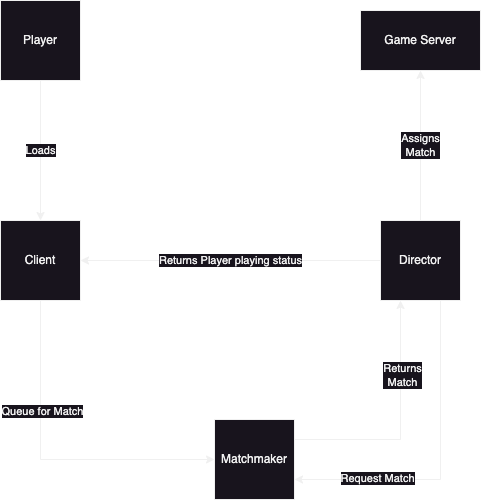

The diagram above was exported from draw.io. Its source (the exported page's mxGraphModel, read from the mxfile embedded in the PNG):
<mxGraphModel dx="1547" dy="1239" grid="1" gridSize="10" guides="1" tooltips="1" connect="1" arrows="1" fold="1" page="1" pageScale="1" pageWidth="827" pageHeight="1169" math="0" shadow="0">
  <root>
    <mxCell id="0" />
    <mxCell id="1" parent="0" />
    <mxCell id="5mk2NlRcPL6ZQes5lWHy-13" value="" style="edgeStyle=orthogonalEdgeStyle;rounded=0;orthogonalLoop=1;jettySize=auto;html=1;exitX=0.5;exitY=1;exitDx=0;exitDy=0;entryX=0;entryY=0.5;entryDx=0;entryDy=0;" edge="1" parent="1" source="5mk2NlRcPL6ZQes5lWHy-1" target="5mk2NlRcPL6ZQes5lWHy-6">
      <mxGeometry relative="1" as="geometry" />
    </mxCell>
    <mxCell id="5mk2NlRcPL6ZQes5lWHy-24" value="Queue for Match" style="edgeLabel;html=1;align=center;verticalAlign=middle;resizable=0;points=[];" vertex="1" connectable="0" parent="5mk2NlRcPL6ZQes5lWHy-13">
      <mxGeometry x="-0.3333" y="1" relative="1" as="geometry">
        <mxPoint y="-1" as="offset" />
      </mxGeometry>
    </mxCell>
    <mxCell id="5mk2NlRcPL6ZQes5lWHy-1" value="Client" style="whiteSpace=wrap;html=1;aspect=fixed;" vertex="1" parent="1">
      <mxGeometry x="160" y="360" width="80" height="80" as="geometry" />
    </mxCell>
    <mxCell id="5mk2NlRcPL6ZQes5lWHy-18" value="Assigns&lt;br&gt;Match" style="edgeStyle=orthogonalEdgeStyle;rounded=0;orthogonalLoop=1;jettySize=auto;html=1;exitX=0.5;exitY=0;exitDx=0;exitDy=0;entryX=0.5;entryY=1;entryDx=0;entryDy=0;" edge="1" parent="1" source="5mk2NlRcPL6ZQes5lWHy-2" target="5mk2NlRcPL6ZQes5lWHy-17">
      <mxGeometry relative="1" as="geometry" />
    </mxCell>
    <mxCell id="5mk2NlRcPL6ZQes5lWHy-19" style="edgeStyle=orthogonalEdgeStyle;rounded=0;orthogonalLoop=1;jettySize=auto;html=1;exitX=0.75;exitY=1;exitDx=0;exitDy=0;entryX=1;entryY=0.75;entryDx=0;entryDy=0;" edge="1" parent="1" source="5mk2NlRcPL6ZQes5lWHy-2" target="5mk2NlRcPL6ZQes5lWHy-6">
      <mxGeometry relative="1" as="geometry" />
    </mxCell>
    <mxCell id="5mk2NlRcPL6ZQes5lWHy-20" value="Request Match" style="edgeLabel;html=1;align=center;verticalAlign=middle;resizable=0;points=[];" vertex="1" connectable="0" parent="5mk2NlRcPL6ZQes5lWHy-19">
      <mxGeometry x="0.4963" y="-2" relative="1" as="geometry">
        <mxPoint as="offset" />
      </mxGeometry>
    </mxCell>
    <mxCell id="5mk2NlRcPL6ZQes5lWHy-22" value="Returns Player playing status" style="edgeStyle=orthogonalEdgeStyle;rounded=0;orthogonalLoop=1;jettySize=auto;html=1;exitX=0;exitY=0.5;exitDx=0;exitDy=0;entryX=1;entryY=0.5;entryDx=0;entryDy=0;" edge="1" parent="1" source="5mk2NlRcPL6ZQes5lWHy-2" target="5mk2NlRcPL6ZQes5lWHy-1">
      <mxGeometry relative="1" as="geometry" />
    </mxCell>
    <mxCell id="5mk2NlRcPL6ZQes5lWHy-2" value="Director" style="whiteSpace=wrap;html=1;aspect=fixed;" vertex="1" parent="1">
      <mxGeometry x="540" y="360" width="80" height="80" as="geometry" />
    </mxCell>
    <mxCell id="5mk2NlRcPL6ZQes5lWHy-9" value="Loads" style="edgeStyle=orthogonalEdgeStyle;rounded=0;orthogonalLoop=1;jettySize=auto;html=1;exitX=0.5;exitY=1;exitDx=0;exitDy=0;entryX=0.5;entryY=0;entryDx=0;entryDy=0;" edge="1" parent="1" source="5mk2NlRcPL6ZQes5lWHy-5" target="5mk2NlRcPL6ZQes5lWHy-1">
      <mxGeometry relative="1" as="geometry" />
    </mxCell>
    <mxCell id="5mk2NlRcPL6ZQes5lWHy-5" value="Player" style="whiteSpace=wrap;html=1;aspect=fixed;" vertex="1" parent="1">
      <mxGeometry x="160" y="140" width="80" height="80" as="geometry" />
    </mxCell>
    <mxCell id="5mk2NlRcPL6ZQes5lWHy-12" style="edgeStyle=orthogonalEdgeStyle;rounded=0;orthogonalLoop=1;jettySize=auto;html=1;exitX=1;exitY=0.25;exitDx=0;exitDy=0;entryX=0.25;entryY=1;entryDx=0;entryDy=0;" edge="1" parent="1" source="5mk2NlRcPL6ZQes5lWHy-6" target="5mk2NlRcPL6ZQes5lWHy-2">
      <mxGeometry relative="1" as="geometry" />
    </mxCell>
    <mxCell id="5mk2NlRcPL6ZQes5lWHy-16" value="Returns&lt;br&gt;Match" style="edgeLabel;html=1;align=center;verticalAlign=middle;resizable=0;points=[];" vertex="1" connectable="0" parent="5mk2NlRcPL6ZQes5lWHy-12">
      <mxGeometry x="0.053" y="-1" relative="1" as="geometry">
        <mxPoint y="-42" as="offset" />
      </mxGeometry>
    </mxCell>
    <mxCell id="5mk2NlRcPL6ZQes5lWHy-6" value="Matchmaker" style="whiteSpace=wrap;html=1;aspect=fixed;" vertex="1" parent="1">
      <mxGeometry x="374" y="559" width="80" height="80" as="geometry" />
    </mxCell>
    <mxCell id="5mk2NlRcPL6ZQes5lWHy-17" value="Game Server" style="rounded=0;whiteSpace=wrap;html=1;" vertex="1" parent="1">
      <mxGeometry x="520" y="150" width="120" height="60" as="geometry" />
    </mxCell>
  </root>
</mxGraphModel>